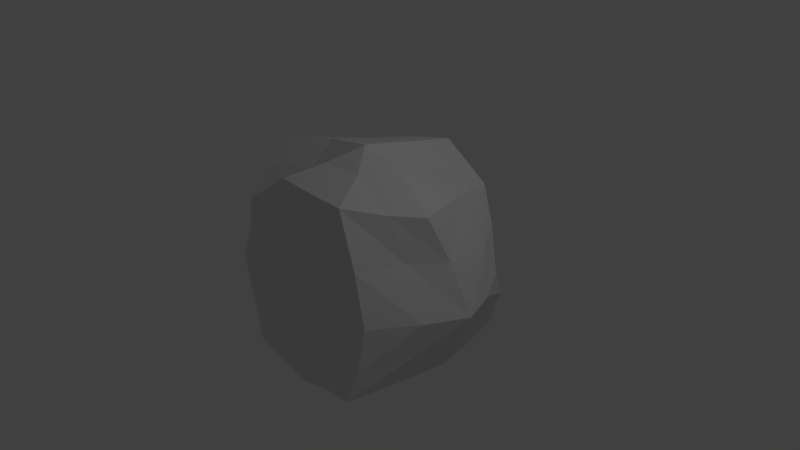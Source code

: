 # Source: roundboulder.blend  (saved by Blender 2.76.0; exported with 4.5.12 LTS)
import bpy
from mathutils import Matrix  # noqa: F401  (used for matrix-valued properties, if any)

bpy.ops.wm.read_factory_settings(use_empty=True)
scene = bpy.context.scene
scene.name = 'Scene'

# ---- collections
col_collection_1 = bpy.data.collections.new('Collection 1'); scene.collection.children.link(col_collection_1)

# ---- materials (node trees are filled in below, after node groups)
mat_material = bpy.data.materials.new('Material')
mat_material.alpha_threshold = 0.0
mat_material.use_transparent_shadow = False
mat_material.roughness = 0.5
mat_material.line_color = (0.0, 0.0, 0.0, 1.0)

# ---- material node trees

# ---- world
world_world = bpy.data.worlds.new('World'); scene.world = world_world
world_world.color = (0.05088, 0.05088, 0.05088)
world_world.use_sun_shadow = False
world_world.sun_shadow_jitter_overblur = 0.0
world_world.cycles.sampling_method = 'MANUAL'
world_world.cycles.sample_map_resolution = 256

# ---- cameras
cam_camera = bpy.data.cameras.new('Camera')
cam_camera.clip_end = 100.0
cam_camera.lens = 35.0
cam_camera.sensor_width = 32.0
cam_camera.sensor_height = 18.0
cam_camera.ortho_scale = 7.314
cam_camera.dof.focus_distance = 0.0
cam_camera.dof.aperture_fstop = 128.0

# ---- lights
light_lamp = bpy.data.lights.new('Lamp', 'POINT')
light_lamp.transmission_factor = 0.0
light_lamp.cutoff_distance = 30.0
light_lamp.energy = 100.0
light_lamp.shadow_buffer_clip_start = 1.001
light_lamp.shadow_soft_size = 0.1
light_lamp.shadow_maximum_resolution = 0.006
light_lamp.use_absolute_resolution = True
light_lamp.cycles.use_multiple_importance_sampling = False

# ---- meshes
me_cube = bpy.data.meshes.new('Cube')
me_cube.from_pydata([(1.088, 1.069, -0.984), (1.123, -1.446, -0.9594), (-0.7922, -1.265, -1.118), (-1.251, 1.321, -1.067), (0.7737, 1.225, 0.8511), (0.7769, -1.156, 1.295), (-1.217, -0.9726, 0.7284), (-1.069, 1.061, 1.032), (1.334, -0.08322, -0.9968), (-0.004743, 1.331, -1.294), (1.37, 0.8136, -0.05921), (0.03264, -1.271, -1.311), (1.251, -1.252, -0.008844), (-1.203, -0.05398, -1.253), (-1.332, -1.083, -0.1017), (-1.226, 1.021, -0.3023), (1.279, -0.2907, 1.059), (0.1778, 1.174, 1.319), (-0.2144, -1.167, 1.352), (-1.46, -0.2225, 1.304), (0.1443, 1.788, 0.06129), (-1.937, 0.111, -0.3417), (-0.04336, -1.564, 0.1469), (1.733, -0.03346, -0.1588), (0.3239, -0.3631, 1.693), (-0.02504, -0.03505, -1.557), (1.212, -0.7099, -1.008), (-0.6645, 1.256, -1.12), (1.077, 1.041, 0.4505), (-0.3679, -1.262, -1.21), (1.042, -1.193, 0.6161), (-1.249, 0.5571, -1.166), (-1.206, -1.039, 0.2865), (-1.09, 1.117, 0.4321), (1.047, -0.6932, 1.141), (-0.4484, 1.157, 1.187), (-0.6648, -1.097, 1.051), (-1.293, 0.4304, 1.14), (1.191, 0.4586, -1.051), (0.5351, 1.187, -1.14), (1.271, 1.049, -0.4656), (0.5644, -1.312, -1.137), (1.211, -1.345, -0.5672), (-0.9598, -0.577, -1.162), (-1.013, -1.21, -0.5434), (-1.183, 1.156, -0.6036), (0.9979, 0.5081, 0.9931), (0.4442, 1.163, 1.152), (0.333, -1.156, 1.308), (-1.225, -0.5851, 1.075), (-0.5225, 1.356, -0.07191), (0.7165, 1.353, 0.07133), (0.1677, 1.423, 0.6168), (0.1194, 1.525, -0.6299), (-1.548, 0.6753, -0.258), (-1.597, -0.5847, -0.1091), (-1.538, 0.008058, -0.7611), (-1.692, -0.0248, 0.5214), (-0.6779, -1.347, 0.01634), (0.5928, -1.447, 0.001047), (-0.006025, -1.477, -0.6266), (-0.03605, -1.349, 0.7997), (1.538, -0.6389, -0.07929), (1.562, 0.4473, -0.1554), (1.586, -0.07936, -0.5675), (1.445, -0.08942, 0.4792), (0.04779, -0.7156, 1.495), (0.2302, 0.5096, 1.474), (0.78, -0.2182, 1.42), (-0.5318, -0.1671, 1.481), (-0.5747, 0.007308, -1.448), (0.6504, -0.1045, -1.388), (0.02505, 0.6633, -1.423), (0.01287, -0.6865, -1.424), (-0.4651, -0.6311, -1.304), (-0.4672, -0.5541, 1.233), (1.215, -0.5737, 0.5548), (-0.6373, -1.241, 0.5326), (-1.508, 0.5329, 0.3946), (-0.5354, 1.547, -0.4851), (-0.4561, 1.327, 0.5066), (0.4764, 1.464, 0.4766), (0.6877, 1.447, -0.4476), (-1.524, 0.6769, -0.659), (-1.395, -0.5964, -0.7146), (-1.612, -0.4947, 0.2785), (-0.4359, -1.361, -0.5302), (0.6054, -1.547, -0.4173), (0.4112, -1.377, 0.6897), (1.445, -0.6557, -0.539), (1.378, 0.5078, -0.5517), (1.292, 0.6708, 0.3696), (0.5459, -0.687, 1.463), (0.5168, 0.4501, 1.267), (-0.401, 0.4145, 1.35), (-0.6108, 0.5834, -1.304), (0.5318, 0.4409, -1.293), (0.5142, -0.7234, -1.283)], [], [(25, 73, 74), (24, 69, 75), (23, 65, 76), (22, 61, 77), (21, 57, 78), (20, 53, 79), (20, 50, 80), (4, 28, 81), (0, 39, 82), (21, 54, 83), (2, 44, 84), (6, 49, 85), (22, 58, 86), (1, 42, 87), (5, 48, 88), (23, 62, 89), (0, 40, 90), (4, 46, 91), (24, 66, 92), (4, 47, 93), (7, 37, 94), (25, 70, 95), (0, 38, 96), (1, 41, 97), (13, 70, 43), (18, 66, 36), (12, 62, 30), (14, 58, 32), (15, 54, 33), (15, 50, 45), (17, 52, 35), (17, 47, 52), (10, 40, 51), (13, 56, 31), (13, 43, 56), (14, 32, 55), (11, 60, 29), (11, 41, 60), (12, 30, 59), (8, 64, 26), (8, 38, 64), (10, 28, 63), (16, 68, 34), (16, 46, 68), (17, 35, 67), (9, 72, 27), (9, 39, 72), (8, 26, 71), (71, 97, 25), (71, 26, 97), (26, 1, 97), (72, 96, 25), (72, 39, 96), (39, 0, 96), (27, 95, 3), (27, 72, 95), (72, 25, 95), (67, 94, 24), (67, 35, 94), (35, 7, 94), (68, 93, 24), (68, 46, 93), (46, 4, 93), (34, 92, 5), (34, 68, 92), (68, 24, 92), (63, 91, 23), (63, 28, 91), (28, 4, 91), (64, 90, 23), (64, 38, 90), (38, 0, 90), (26, 89, 1), (26, 64, 89), (64, 23, 89), (59, 88, 22), (59, 30, 88), (30, 5, 88), (60, 87, 22), (60, 41, 87), (41, 1, 87), (29, 86, 2), (29, 60, 86), (60, 22, 86), (55, 85, 21), (55, 32, 85), (32, 6, 85), (56, 84, 21), (56, 43, 84), (43, 2, 84), (31, 83, 3), (31, 56, 83), (56, 21, 83), (51, 82, 20), (51, 40, 82), (40, 0, 82), (52, 81, 20), (52, 47, 81), (47, 4, 81), (35, 80, 7), (35, 52, 80), (52, 20, 80), (45, 79, 3), (45, 50, 79), (50, 20, 79), (33, 78, 7), (33, 54, 78), (54, 21, 78), (32, 77, 6), (32, 58, 77), (58, 22, 77), (30, 76, 5), (30, 62, 76), (62, 23, 76), (36, 75, 6), (36, 66, 75), (66, 24, 75), (43, 74, 2), (43, 70, 74), (70, 25, 74), (97, 73, 25), (97, 41, 73), (41, 11, 73), (96, 71, 25), (96, 38, 71), (38, 8, 71), (95, 31, 3), (95, 70, 31), (70, 13, 31), (94, 69, 24), (94, 37, 69), (37, 19, 69), (93, 67, 24), (93, 47, 67), (47, 17, 67), (92, 48, 5), (92, 66, 48), (66, 18, 48), (91, 65, 23), (91, 46, 65), (46, 16, 65), (90, 63, 23), (90, 40, 63), (40, 10, 63), (89, 42, 1), (89, 62, 42), (62, 12, 42), (88, 61, 22), (88, 48, 61), (48, 18, 61), (87, 59, 22), (87, 42, 59), (42, 12, 59), (86, 44, 2), (86, 58, 44), (58, 14, 44), (85, 57, 21), (85, 49, 57), (49, 19, 57), (84, 55, 21), (84, 44, 55), (44, 14, 55), (83, 45, 3), (83, 54, 45), (54, 15, 45), (82, 53, 20), (82, 39, 53), (39, 9, 53), (81, 51, 20), (81, 28, 51), (28, 10, 51), (80, 33, 7), (80, 50, 33), (50, 15, 33), (79, 27, 3), (79, 53, 27), (53, 9, 27), (78, 37, 7), (78, 57, 37), (57, 19, 37), (77, 36, 6), (77, 61, 36), (61, 18, 36), (76, 34, 5), (76, 65, 34), (65, 16, 34), (75, 49, 6), (75, 69, 49), (69, 19, 49), (74, 29, 2), (74, 73, 29), (73, 11, 29)])
me_cube.materials.append(mat_material)
me_cube.use_remesh_preserve_volume = False
me_cube.use_remesh_preserve_attributes = False
me_cube.use_mirror_vertex_groups = False
me_cube.update()

# ---- objects
ob_roundboulder = bpy.data.objects.new('roundBoulder', me_cube)
ob_lamp = bpy.data.objects.new('Lamp', light_lamp)
ob_camera = bpy.data.objects.new('Camera', cam_camera)

# ---- transforms, parenting, visibility, modifiers, constraints
ob_roundboulder.location = (0.0, 0.0, 0.0)
ob_roundboulder.lock_rotations_4d = False
ob_roundboulder.empty_display_type = 'ARROWS'
ob_roundboulder.lineart.crease_threshold = 0.0
ob_lamp.location = (4.076, 1.005, 5.904)
ob_lamp.rotation_euler = (0.6503, 0.05522, 1.866)
ob_lamp.lock_rotations_4d = False
ob_lamp.empty_display_type = 'ARROWS'
ob_lamp.color = (0.0, 0.0, 0.0, 0.0)
ob_lamp.lineart.crease_threshold = 0.0
ob_camera.location = (7.481, -6.508, 5.344)
ob_camera.rotation_euler = (1.109, 0.01082, 0.8149)
ob_camera.lock_rotations_4d = False
ob_camera.empty_display_type = 'ARROWS'
ob_camera.color = (0.0, 0.0, 0.0, 0.0)
ob_camera.display_type = 'WIRE'
ob_camera.lineart.crease_threshold = 0.0

# ---- collection membership
col_collection_1.objects.link(ob_roundboulder)
col_collection_1.objects.link(ob_lamp)
col_collection_1.objects.link(ob_camera)

# ---- scene / render settings (as saved in the file)
scene.camera = ob_camera
scene.frame_start = 1; scene.frame_end = 250; scene.frame_set(1)
scene.render.engine = 'BLENDER_EEVEE_NEXT'
scene.render.resolution_percentage = 50
scene.render.dither_intensity = 0.0
scene.cycles.use_denoising = False
scene.cycles.samples = 10
scene.cycles.sampling_pattern = 'TABULATED_SOBOL'
scene.cycles.light_sampling_threshold = 0.0
scene.cycles.use_adaptive_sampling = False
scene.cycles.use_light_tree = False
scene.cycles.blur_glossy = 0.0
scene.cycles.pixel_filter_type = 'GAUSSIAN'
scene.cycles.sample_clamp_indirect = 0.0
scene.view_settings.view_transform = 'Standard'
bpy.context.view_layer.update()
